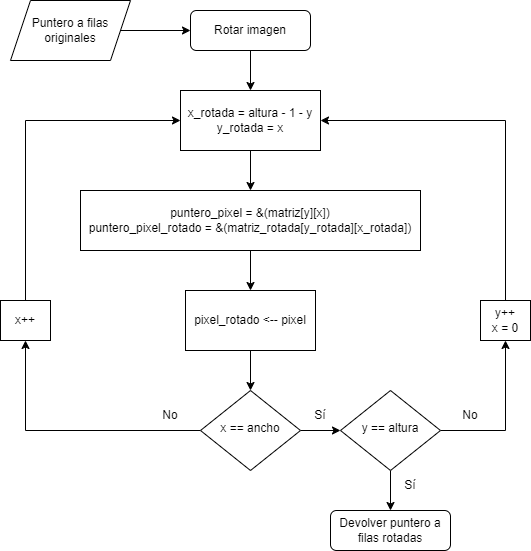

The diagram above was exported from draw.io. Its source (the exported page's mxGraphModel, read from the mxfile embedded in the PNG):
<mxGraphModel dx="868" dy="436" grid="1" gridSize="10" guides="1" tooltips="1" connect="1" arrows="1" fold="1" page="1" pageScale="1" pageWidth="827" pageHeight="1169" math="0" shadow="0">
  <root>
    <mxCell id="WIyWlLk6GJQsqaUBKTNV-0" />
    <mxCell id="WIyWlLk6GJQsqaUBKTNV-1" parent="WIyWlLk6GJQsqaUBKTNV-0" />
    <mxCell id="ussgcxI6fWhw3chlnpIY-9" value="" style="edgeStyle=orthogonalEdgeStyle;rounded=0;orthogonalLoop=1;jettySize=auto;html=1;" edge="1" parent="WIyWlLk6GJQsqaUBKTNV-1" source="WIyWlLk6GJQsqaUBKTNV-3" target="ussgcxI6fWhw3chlnpIY-1">
      <mxGeometry relative="1" as="geometry" />
    </mxCell>
    <mxCell id="WIyWlLk6GJQsqaUBKTNV-3" value="Rotar imagen" style="rounded=1;whiteSpace=wrap;html=1;fontSize=12;glass=0;strokeWidth=1;shadow=0;" parent="WIyWlLk6GJQsqaUBKTNV-1" vertex="1">
      <mxGeometry x="370" y="80" width="120" height="40" as="geometry" />
    </mxCell>
    <mxCell id="ussgcxI6fWhw3chlnpIY-13" value="" style="edgeStyle=orthogonalEdgeStyle;rounded=0;orthogonalLoop=1;jettySize=auto;html=1;" edge="1" parent="WIyWlLk6GJQsqaUBKTNV-1" source="WIyWlLk6GJQsqaUBKTNV-6" target="ussgcxI6fWhw3chlnpIY-4">
      <mxGeometry relative="1" as="geometry" />
    </mxCell>
    <mxCell id="ussgcxI6fWhw3chlnpIY-14" value="" style="edgeStyle=orthogonalEdgeStyle;rounded=0;orthogonalLoop=1;jettySize=auto;html=1;" edge="1" parent="WIyWlLk6GJQsqaUBKTNV-1" source="WIyWlLk6GJQsqaUBKTNV-6" target="WIyWlLk6GJQsqaUBKTNV-10">
      <mxGeometry relative="1" as="geometry" />
    </mxCell>
    <mxCell id="WIyWlLk6GJQsqaUBKTNV-6" value="x == ancho" style="rhombus;whiteSpace=wrap;html=1;shadow=0;fontFamily=Helvetica;fontSize=12;align=center;strokeWidth=1;spacing=6;spacingTop=-4;" parent="WIyWlLk6GJQsqaUBKTNV-1" vertex="1">
      <mxGeometry x="380" y="460" width="100" height="80" as="geometry" />
    </mxCell>
    <mxCell id="ussgcxI6fWhw3chlnpIY-15" value="" style="edgeStyle=orthogonalEdgeStyle;rounded=0;orthogonalLoop=1;jettySize=auto;html=1;" edge="1" parent="WIyWlLk6GJQsqaUBKTNV-1" source="WIyWlLk6GJQsqaUBKTNV-10" target="ussgcxI6fWhw3chlnpIY-5">
      <mxGeometry relative="1" as="geometry" />
    </mxCell>
    <mxCell id="ussgcxI6fWhw3chlnpIY-16" value="" style="edgeStyle=orthogonalEdgeStyle;rounded=0;orthogonalLoop=1;jettySize=auto;html=1;" edge="1" parent="WIyWlLk6GJQsqaUBKTNV-1" source="WIyWlLk6GJQsqaUBKTNV-10" target="WIyWlLk6GJQsqaUBKTNV-11">
      <mxGeometry relative="1" as="geometry" />
    </mxCell>
    <mxCell id="WIyWlLk6GJQsqaUBKTNV-10" value="y == altura" style="rhombus;whiteSpace=wrap;html=1;shadow=0;fontFamily=Helvetica;fontSize=12;align=center;strokeWidth=1;spacing=6;spacingTop=-4;" parent="WIyWlLk6GJQsqaUBKTNV-1" vertex="1">
      <mxGeometry x="520" y="460" width="100" height="80" as="geometry" />
    </mxCell>
    <mxCell id="WIyWlLk6GJQsqaUBKTNV-11" value="Devolver puntero a filas rotadas" style="rounded=1;whiteSpace=wrap;html=1;fontSize=12;glass=0;strokeWidth=1;shadow=0;" parent="WIyWlLk6GJQsqaUBKTNV-1" vertex="1">
      <mxGeometry x="510" y="580" width="120" height="40" as="geometry" />
    </mxCell>
    <mxCell id="ussgcxI6fWhw3chlnpIY-10" value="" style="edgeStyle=orthogonalEdgeStyle;rounded=0;orthogonalLoop=1;jettySize=auto;html=1;" edge="1" parent="WIyWlLk6GJQsqaUBKTNV-1" source="ussgcxI6fWhw3chlnpIY-1" target="ussgcxI6fWhw3chlnpIY-2">
      <mxGeometry relative="1" as="geometry" />
    </mxCell>
    <mxCell id="ussgcxI6fWhw3chlnpIY-1" value="x_rotada = altura - 1 - y&lt;br&gt;y_rotada = x" style="rounded=0;whiteSpace=wrap;html=1;" vertex="1" parent="WIyWlLk6GJQsqaUBKTNV-1">
      <mxGeometry x="360" y="160" width="140" height="60" as="geometry" />
    </mxCell>
    <mxCell id="ussgcxI6fWhw3chlnpIY-11" value="" style="edgeStyle=orthogonalEdgeStyle;rounded=0;orthogonalLoop=1;jettySize=auto;html=1;" edge="1" parent="WIyWlLk6GJQsqaUBKTNV-1" source="ussgcxI6fWhw3chlnpIY-2" target="ussgcxI6fWhw3chlnpIY-3">
      <mxGeometry relative="1" as="geometry" />
    </mxCell>
    <mxCell id="ussgcxI6fWhw3chlnpIY-2" value="puntero_pixel = &amp;amp;(matriz[y][x])&lt;br&gt;puntero_pixel_rotado = &amp;amp;(matriz_rotada[y_rotada][x_rotada])" style="rounded=0;whiteSpace=wrap;html=1;" vertex="1" parent="WIyWlLk6GJQsqaUBKTNV-1">
      <mxGeometry x="260" y="260" width="340" height="60" as="geometry" />
    </mxCell>
    <mxCell id="ussgcxI6fWhw3chlnpIY-12" value="" style="edgeStyle=orthogonalEdgeStyle;rounded=0;orthogonalLoop=1;jettySize=auto;html=1;" edge="1" parent="WIyWlLk6GJQsqaUBKTNV-1" source="ussgcxI6fWhw3chlnpIY-3" target="WIyWlLk6GJQsqaUBKTNV-6">
      <mxGeometry relative="1" as="geometry" />
    </mxCell>
    <mxCell id="ussgcxI6fWhw3chlnpIY-3" value="pixel_rotado &amp;lt;-- pixel" style="rounded=0;whiteSpace=wrap;html=1;" vertex="1" parent="WIyWlLk6GJQsqaUBKTNV-1">
      <mxGeometry x="365" y="360" width="130" height="60" as="geometry" />
    </mxCell>
    <mxCell id="ussgcxI6fWhw3chlnpIY-19" style="edgeStyle=orthogonalEdgeStyle;rounded=0;orthogonalLoop=1;jettySize=auto;html=1;entryX=0;entryY=0.5;entryDx=0;entryDy=0;" edge="1" parent="WIyWlLk6GJQsqaUBKTNV-1" source="ussgcxI6fWhw3chlnpIY-4" target="ussgcxI6fWhw3chlnpIY-1">
      <mxGeometry relative="1" as="geometry">
        <Array as="points">
          <mxPoint x="205" y="190" />
        </Array>
      </mxGeometry>
    </mxCell>
    <mxCell id="ussgcxI6fWhw3chlnpIY-4" value="x++" style="rounded=0;whiteSpace=wrap;html=1;" vertex="1" parent="WIyWlLk6GJQsqaUBKTNV-1">
      <mxGeometry x="180" y="370" width="50" height="40" as="geometry" />
    </mxCell>
    <mxCell id="ussgcxI6fWhw3chlnpIY-17" style="edgeStyle=orthogonalEdgeStyle;rounded=0;orthogonalLoop=1;jettySize=auto;html=1;entryX=1;entryY=0.5;entryDx=0;entryDy=0;" edge="1" parent="WIyWlLk6GJQsqaUBKTNV-1" source="ussgcxI6fWhw3chlnpIY-5" target="ussgcxI6fWhw3chlnpIY-1">
      <mxGeometry relative="1" as="geometry">
        <Array as="points">
          <mxPoint x="685" y="190" />
        </Array>
      </mxGeometry>
    </mxCell>
    <mxCell id="ussgcxI6fWhw3chlnpIY-5" value="y++&lt;br&gt;x = 0" style="rounded=0;whiteSpace=wrap;html=1;" vertex="1" parent="WIyWlLk6GJQsqaUBKTNV-1">
      <mxGeometry x="660" y="370" width="50" height="40" as="geometry" />
    </mxCell>
    <mxCell id="ussgcxI6fWhw3chlnpIY-8" value="" style="edgeStyle=orthogonalEdgeStyle;rounded=0;orthogonalLoop=1;jettySize=auto;html=1;" edge="1" parent="WIyWlLk6GJQsqaUBKTNV-1" source="ussgcxI6fWhw3chlnpIY-6" target="WIyWlLk6GJQsqaUBKTNV-3">
      <mxGeometry relative="1" as="geometry" />
    </mxCell>
    <mxCell id="ussgcxI6fWhw3chlnpIY-6" value="Puntero a filas originales" style="shape=parallelogram;perimeter=parallelogramPerimeter;whiteSpace=wrap;html=1;fixedSize=1;" vertex="1" parent="WIyWlLk6GJQsqaUBKTNV-1">
      <mxGeometry x="190" y="70" width="120" height="60" as="geometry" />
    </mxCell>
    <mxCell id="ussgcxI6fWhw3chlnpIY-20" value="No" style="text;html=1;strokeColor=none;fillColor=none;align=center;verticalAlign=middle;whiteSpace=wrap;rounded=0;" vertex="1" parent="WIyWlLk6GJQsqaUBKTNV-1">
      <mxGeometry x="320" y="470" width="60" height="30" as="geometry" />
    </mxCell>
    <mxCell id="ussgcxI6fWhw3chlnpIY-21" value="Sí" style="text;html=1;strokeColor=none;fillColor=none;align=center;verticalAlign=middle;whiteSpace=wrap;rounded=0;" vertex="1" parent="WIyWlLk6GJQsqaUBKTNV-1">
      <mxGeometry x="470" y="470" width="60" height="30" as="geometry" />
    </mxCell>
    <mxCell id="ussgcxI6fWhw3chlnpIY-22" value="No" style="text;html=1;strokeColor=none;fillColor=none;align=center;verticalAlign=middle;whiteSpace=wrap;rounded=0;" vertex="1" parent="WIyWlLk6GJQsqaUBKTNV-1">
      <mxGeometry x="620" y="470" width="60" height="30" as="geometry" />
    </mxCell>
    <mxCell id="ussgcxI6fWhw3chlnpIY-24" value="Sí" style="text;html=1;strokeColor=none;fillColor=none;align=center;verticalAlign=middle;whiteSpace=wrap;rounded=0;" vertex="1" parent="WIyWlLk6GJQsqaUBKTNV-1">
      <mxGeometry x="560" y="540" width="60" height="30" as="geometry" />
    </mxCell>
  </root>
</mxGraphModel>